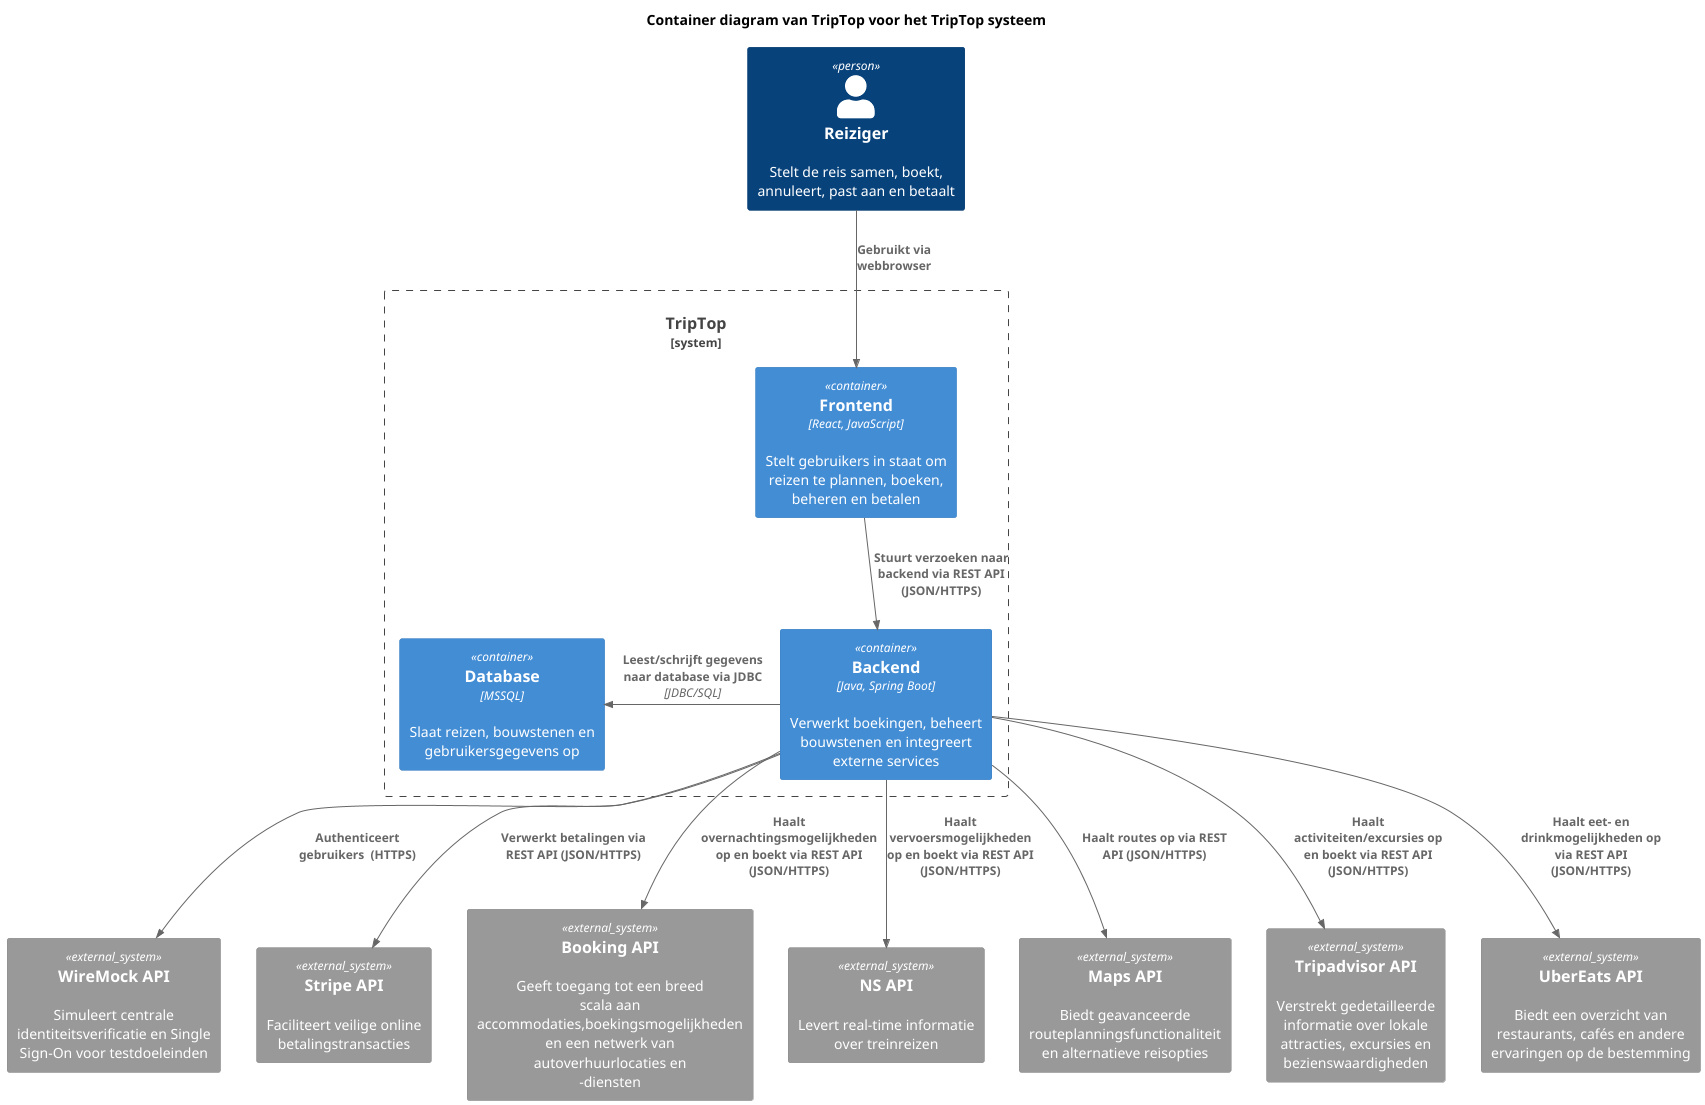

The diagram above was rendered by PlantUML. Its source (embedded in the PNG):
@startuml
!include https://raw.githubusercontent.com/plantuml-stdlib/C4-PlantUML/master/C4_Container.puml

title Container diagram van TripTop voor het TripTop systeem

Person(reiziger, "Reiziger", "Stelt de reis samen, boekt, annuleert, past aan en betaalt")

System_Boundary(triptop, "TripTop") {
    Container(frontend, "Frontend", "React, JavaScript", "Stelt gebruikers in staat om reizen te plannen, boeken, beheren en betalen")
    Container(backend, "Backend", "Java, Spring Boot", "Verwerkt boekingen, beheert bouwstenen en integreert externe services")
    Container(database, "Database", "MSSQL", "Slaat reizen, bouwstenen en gebruikersgegevens op")
}

System_Ext(identity_provider, "WireMock API", "Simuleert centrale identiteitsverificatie en Single Sign-On voor testdoeleinden")
System_Ext(payment_provider, "Stripe API", "Faciliteert veilige online betalingstransacties")
System_Ext(booking, "Booking API ", "Geeft toegang tot een breed scala aan accommodaties,boekingsmogelijkheden en een netwerk van autoverhuurlocaties en -diensten")
System_Ext(vervoer_services, "NS API", "Levert real-time informatie over treinreizen ")
System_Ext(routeplanner_service, "Maps API", "Biedt geavanceerde routeplanningsfunctionaliteit en alternatieve reisopties")
System_Ext(activiteiten_services, "Tripadvisor API", "Verstrekt gedetailleerde informatie over lokale attracties, excursies en bezienswaardigheden")
System_Ext(eten_services, "UberEats API", "Biedt een overzicht van restaurants, cafés en andere ervaringen op de bestemming")

' Relaties gebruiker naar containers
Rel(reiziger, frontend, "Gebruikt via webbrowser")

' Relaties tussen containers binnen TripTop
Rel(frontend, backend, "Stuurt verzoeken naar backend via REST API (JSON/HTTPS)")
Rel_L(backend, database, "Leest/schrijft gegevens naar database via JDBC","JDBC/SQL")

' Relaties backend naar externe systemen
Rel(backend, identity_provider, "Authenticeert gebruikers  (HTTPS)")
Rel(backend, payment_provider, "Verwerkt betalingen via REST API (JSON/HTTPS)")

Rel(backend, booking, "Haalt overnachtingsmogelijkheden op en boekt via REST API (JSON/HTTPS)")
Rel(backend, vervoer_services, "Haalt vervoersmogelijkheden op en boekt via REST API (JSON/HTTPS)")
Rel(backend, routeplanner_service, "Haalt routes op via REST API (JSON/HTTPS)")
Rel(backend, activiteiten_services, "Haalt activiteiten/excursies op en boekt via REST API (JSON/HTTPS)")
Rel(backend, eten_services, "Haalt eet- en drinkmogelijkheden op via REST API (JSON/HTTPS)")
@enduml